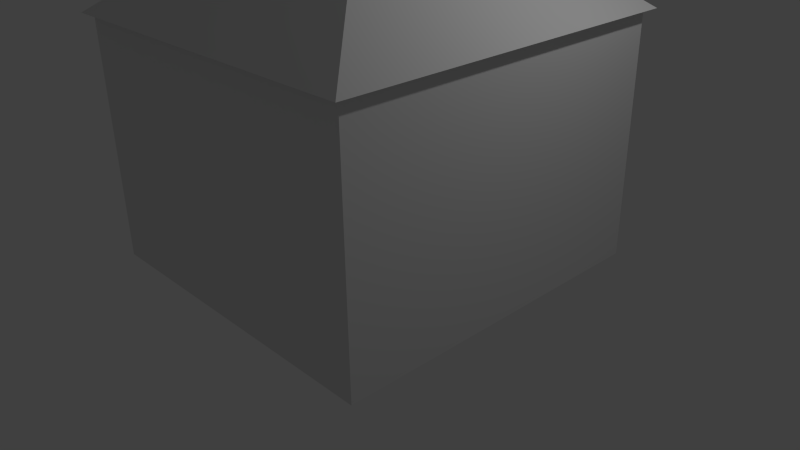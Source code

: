 # Source: House.blend  (saved by Blender 2.69.0; exported with 4.5.12 LTS)
import bpy
from mathutils import Matrix  # noqa: F401  (used for matrix-valued properties, if any)

bpy.ops.wm.read_factory_settings(use_empty=True)
scene = bpy.context.scene
scene.name = 'Scene'

# ---- collections
col_collection_1 = bpy.data.collections.new('Collection 1'); scene.collection.children.link(col_collection_1)

# ---- materials (node trees are filled in below, after node groups)
mat_material = bpy.data.materials.new('Material')
mat_material.alpha_threshold = 0.0
mat_material.use_transparent_shadow = False
mat_material.roughness = 0.5
mat_material.line_color = (0.0, 0.0, 0.0, 1.0)

# ---- material node trees

# ---- world
world_world = bpy.data.worlds.new('World'); scene.world = world_world
world_world.color = (0.05088, 0.05088, 0.05088)
world_world.use_sun_shadow = False
world_world.sun_shadow_jitter_overblur = 0.0
world_world.cycles.sampling_method = 'MANUAL'
world_world.cycles.sample_map_resolution = 256

# ---- cameras
cam_camera = bpy.data.cameras.new('Camera')
cam_camera.clip_end = 100.0
cam_camera.lens = 35.0
cam_camera.sensor_width = 32.0
cam_camera.sensor_height = 18.0
cam_camera.ortho_scale = 7.314
cam_camera.dof.focus_distance = 0.0
cam_camera.dof.aperture_fstop = 128.0

# ---- lights
light_lamp = bpy.data.lights.new('Lamp', 'POINT')
light_lamp.transmission_factor = 0.0
light_lamp.cutoff_distance = 30.0
light_lamp.energy = 100.0
light_lamp.shadow_buffer_clip_start = 1.001
light_lamp.shadow_soft_size = 0.1
light_lamp.shadow_maximum_resolution = 0.006
light_lamp.use_absolute_resolution = True
light_lamp.cycles.use_multiple_importance_sampling = False

# ---- meshes
me_cube_001 = bpy.data.meshes.new('Cube.001')
me_cube_001.from_pydata([(-1.0, -1.0, -1.0), (-1.0, 1.0, -1.0), (1.0, 1.0, -1.0), (1.0, -1.0, -1.0), (0.01355, 0.00243, 1.0)], [], [(4, 2, 1), (4, 0, 3), (0, 1, 2, 3), (4, 3, 2), (4, 1, 0)])
me_cube_001.use_remesh_preserve_volume = False
me_cube_001.use_remesh_preserve_attributes = False
me_cube_001.use_mirror_vertex_groups = False
me_cube_001.update()
me_cube = bpy.data.meshes.new('Cube')
me_cube.from_pydata([(1.0, 1.0, -1.0), (1.0, -1.0, -1.0), (-1.0, -1.0, -1.0), (-1.0, 1.0, -1.0), (1.0, 1.0, 1.0), (1.0, -1.0, 1.0), (-1.0, -1.0, 1.0), (-1.0, 1.0, 1.0), (-1.0, -0.1573, -1.0), (-1.0, 0.2613, -1.0), (-1.0, 0.2592, -0.1693), (-1.0, -0.1559, -0.1692), (-1.0, -0.3846, -0.06917), (-1.0, -0.3846, -0.5787), (-1.0, -0.7912, -0.5843), (-1.0, -0.7912, -0.07477), (-1.0, -0.5043, -0.5804), (-1.0, -0.6039, -0.5818), (-1.0, -0.6554, -0.0729), (-1.0, -0.5995, -0.07213), (-1.0, -0.3846, -0.2932), (-1.0, -0.3846, -0.4489), (-1.0, -0.7912, -0.4107), (-1.0, -0.7912, -0.282), (1.0, -0.4843, -0.4219), (1.0, -0.3846, -0.4219)], [], [(0, 1, 2, 8, 9, 3), (4, 7, 6, 5), (1, 0, 25, 24), (1, 5, 6, 2), (4, 0, 3, 7), (8, 2, 14, 17, 16, 13, 21, 20, 12, 11), (2, 6, 7, 3, 9, 10, 11, 12, 19, 18, 15, 23, 22, 14), (0, 4, 5, 1, 24, 25)])
me_cube.materials.append(mat_material)
me_cube.use_remesh_preserve_volume = False
me_cube.use_remesh_preserve_attributes = False
me_cube.use_mirror_vertex_groups = False
me_cube.update()

# ---- objects
ob_cube_001 = bpy.data.objects.new('Cube.001', me_cube_001)
ob_cube = bpy.data.objects.new('Cube', me_cube)
ob_lamp = bpy.data.objects.new('Lamp', light_lamp)
ob_camera = bpy.data.objects.new('Camera', cam_camera)

# ---- transforms, parenting, visibility, modifiers, constraints
ob_cube_001.location = (0.02455, -0.01213, 4.004)
ob_cube_001.scale = (2.253, 2.328, 0.8779)
ob_cube_001.lineart.crease_threshold = 0.0
ob_cube.location = (0.0, 0.0, 1.587)
ob_cube.scale = (2.164, 2.221, 1.581)
ob_cube.lock_rotations_4d = False
ob_cube.empty_display_type = 'ARROWS'
ob_cube.lineart.crease_threshold = 0.0
ob_lamp.location = (4.076, 1.005, 5.904)
ob_lamp.rotation_euler = (0.6503, 0.05522, 1.866)
ob_lamp.lock_rotations_4d = False
ob_lamp.empty_display_type = 'ARROWS'
ob_lamp.color = (0.0, 0.0, 0.0, 0.0)
ob_lamp.lineart.crease_threshold = 0.0
ob_camera.location = (7.481, -6.508, 5.344)
ob_camera.rotation_euler = (1.109, 0.01082, 0.8149)
ob_camera.lock_rotations_4d = False
ob_camera.empty_display_type = 'ARROWS'
ob_camera.color = (0.0, 0.0, 0.0, 0.0)
ob_camera.display_type = 'WIRE'
ob_camera.lineart.crease_threshold = 0.0

# ---- collection membership
col_collection_1.objects.link(ob_cube_001)
col_collection_1.objects.link(ob_cube)
col_collection_1.objects.link(ob_lamp)
col_collection_1.objects.link(ob_camera)

# ---- scene / render settings (as saved in the file)
scene.camera = ob_camera
scene.frame_start = 1; scene.frame_end = 250; scene.frame_set(1)
scene.render.engine = 'BLENDER_EEVEE_NEXT'
scene.render.image_settings.compression = 90
scene.render.resolution_percentage = 50
scene.render.dither_intensity = 0.0
scene.cycles.use_denoising = False
scene.cycles.samples = 10
scene.cycles.sampling_pattern = 'TABULATED_SOBOL'
scene.cycles.light_sampling_threshold = 0.0
scene.cycles.use_adaptive_sampling = False
scene.cycles.use_light_tree = False
scene.cycles.blur_glossy = 0.0
scene.cycles.volume_bounces = 1
scene.cycles.pixel_filter_type = 'GAUSSIAN'
scene.cycles.sample_clamp_indirect = 0.0
scene.view_settings.view_transform = 'Standard'
bpy.context.view_layer.update()
